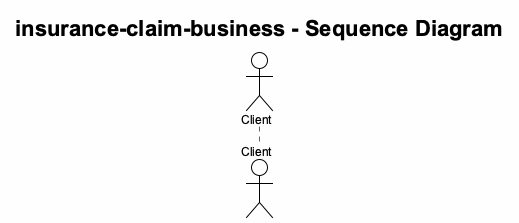

The diagram above was rendered by PlantUML. Its source (embedded in the PNG):
@startuml
!theme plain
skinparam backgroundColor #FEFEFE
skinparam defaultFontName Arial
skinparam defaultFontSize 12
skinparam roundCorner 8
skinparam shadowing false

skinparam sequenceMessageAlign center
skinparam sequenceArrowThickness 1
skinparam sequenceParticipantBorderColor #333333
skinparam sequenceLifeLineBorderColor #666666
skinparam sequenceBoxBackgroundColor #F0F0F0
skinparam sequenceBoxBorderColor #999999
skinparam sequenceGroupBodyBackgroundColor #FFFFFF90

title insurance-claim-business - Sequence Diagram

actor "Client" as client

@enduml